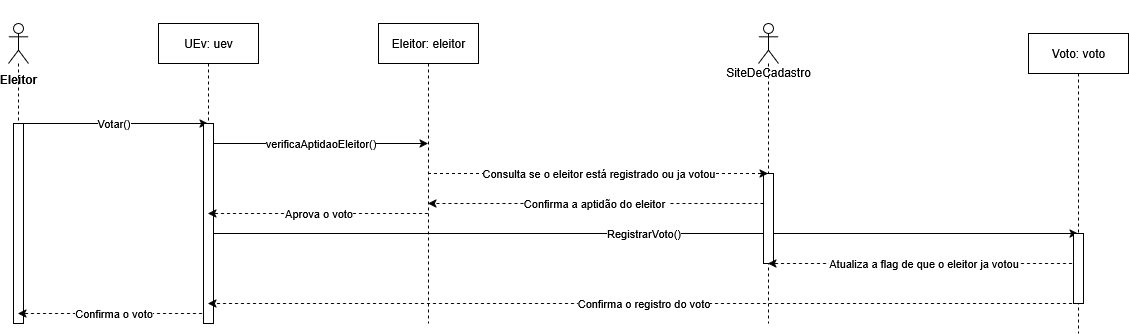

The diagram above was exported from draw.io. Its source (the exported page's mxGraphModel, read from the mxfile embedded in the PNG):
<mxGraphModel dx="872" dy="439" grid="1" gridSize="10" guides="1" tooltips="1" connect="1" arrows="1" fold="1" page="1" pageScale="1" pageWidth="827" pageHeight="1169" math="0" shadow="0">
  <root>
    <mxCell id="0" />
    <mxCell id="1" parent="0" />
    <mxCell id="gh4EShhpUeF9torh4UTA-3" value="Votar()" style="edgeStyle=orthogonalEdgeStyle;rounded=0;orthogonalLoop=1;jettySize=auto;html=1;curved=0;" parent="1" source="gh4EShhpUeF9torh4UTA-1" target="gh4EShhpUeF9torh4UTA-2" edge="1">
      <mxGeometry relative="1" as="geometry">
        <Array as="points">
          <mxPoint x="250" y="330" />
          <mxPoint x="250" y="330" />
        </Array>
      </mxGeometry>
    </mxCell>
    <mxCell id="gh4EShhpUeF9torh4UTA-1" value="&lt;div&gt;&lt;b&gt;&lt;br&gt;&lt;/b&gt;&lt;/div&gt;&lt;div&gt;&lt;b&gt;&lt;br&gt;&lt;/b&gt;&lt;/div&gt;&lt;div&gt;&lt;b&gt;&lt;br&gt;&lt;/b&gt;&lt;/div&gt;&lt;div&gt;&lt;b&gt;&lt;br&gt;&lt;/b&gt;&lt;/div&gt;&lt;div&gt;&lt;b&gt;&lt;br&gt;&lt;/b&gt;&lt;/div&gt;&lt;div&gt;&lt;b&gt;Eleitor&lt;/b&gt;&lt;/div&gt;" style="shape=umlLifeline;perimeter=lifelinePerimeter;whiteSpace=wrap;html=1;container=1;dropTarget=0;collapsible=0;recursiveResize=0;outlineConnect=0;portConstraint=eastwest;newEdgeStyle={&quot;curved&quot;:0,&quot;rounded&quot;:0};participant=umlActor;" parent="1" vertex="1">
      <mxGeometry x="110" y="230" width="20" height="300" as="geometry" />
    </mxCell>
    <mxCell id="HSBeINhK71Con7T-M-9c-9" value="" style="html=1;points=[[0,0,0,0,5],[0,1,0,0,-5],[1,0,0,0,5],[1,1,0,0,-5]];perimeter=orthogonalPerimeter;outlineConnect=0;targetShapes=umlLifeline;portConstraint=eastwest;newEdgeStyle={&quot;curved&quot;:0,&quot;rounded&quot;:0};" parent="gh4EShhpUeF9torh4UTA-1" vertex="1">
      <mxGeometry x="5" y="100" width="10" height="200" as="geometry" />
    </mxCell>
    <mxCell id="HSBeINhK71Con7T-M-9c-6" value="RegistrarVoto()" style="edgeStyle=orthogonalEdgeStyle;rounded=0;orthogonalLoop=1;jettySize=auto;html=1;curved=0;" parent="1" source="gh4EShhpUeF9torh4UTA-2" target="HSBeINhK71Con7T-M-9c-5" edge="1">
      <mxGeometry relative="1" as="geometry">
        <Array as="points">
          <mxPoint x="460" y="440" />
          <mxPoint x="460" y="440" />
        </Array>
      </mxGeometry>
    </mxCell>
    <mxCell id="HSBeINhK71Con7T-M-9c-8" value="Confirma o voto" style="edgeStyle=orthogonalEdgeStyle;rounded=0;orthogonalLoop=1;jettySize=auto;html=1;curved=0;dashed=1;" parent="1" source="gh4EShhpUeF9torh4UTA-2" target="gh4EShhpUeF9torh4UTA-1" edge="1">
      <mxGeometry relative="1" as="geometry">
        <Array as="points">
          <mxPoint x="220" y="520" />
          <mxPoint x="220" y="520" />
        </Array>
      </mxGeometry>
    </mxCell>
    <mxCell id="gh4EShhpUeF9torh4UTA-2" value="UEv: uev" style="shape=umlLifeline;perimeter=lifelinePerimeter;whiteSpace=wrap;html=1;container=1;dropTarget=0;collapsible=0;recursiveResize=0;outlineConnect=0;portConstraint=eastwest;newEdgeStyle={&quot;curved&quot;:0,&quot;rounded&quot;:0};" parent="1" vertex="1">
      <mxGeometry x="260" y="230" width="100" height="300" as="geometry" />
    </mxCell>
    <mxCell id="HSBeINhK71Con7T-M-9c-10" value="" style="html=1;points=[[0,0,0,0,5],[0,1,0,0,-5],[1,0,0,0,5],[1,1,0,0,-5]];perimeter=orthogonalPerimeter;outlineConnect=0;targetShapes=umlLifeline;portConstraint=eastwest;newEdgeStyle={&quot;curved&quot;:0,&quot;rounded&quot;:0};" parent="gh4EShhpUeF9torh4UTA-2" vertex="1">
      <mxGeometry x="45" y="100" width="10" height="200" as="geometry" />
    </mxCell>
    <mxCell id="HSBeINhK71Con7T-M-9c-2" value="&lt;div&gt;&lt;br&gt;&lt;/div&gt;&lt;div&gt;&lt;br&gt;&lt;/div&gt;&lt;div&gt;&lt;br&gt;&lt;/div&gt;&lt;div&gt;&lt;br&gt;&lt;/div&gt;SiteDeCadastro" style="shape=umlLifeline;perimeter=lifelinePerimeter;whiteSpace=wrap;html=1;container=1;dropTarget=0;collapsible=0;recursiveResize=0;outlineConnect=0;portConstraint=eastwest;newEdgeStyle={&quot;curved&quot;:0,&quot;rounded&quot;:0};participant=umlActor;" parent="1" vertex="1">
      <mxGeometry x="860" y="230" width="20" height="300" as="geometry" />
    </mxCell>
    <mxCell id="HSBeINhK71Con7T-M-9c-13" value="" style="html=1;points=[[0,0,0,0,5],[0,1,0,0,-5],[1,0,0,0,5],[1,1,0,0,-5]];perimeter=orthogonalPerimeter;outlineConnect=0;targetShapes=umlLifeline;portConstraint=eastwest;newEdgeStyle={&quot;curved&quot;:0,&quot;rounded&quot;:0};" parent="HSBeINhK71Con7T-M-9c-2" vertex="1">
      <mxGeometry x="5" y="150" width="10" height="90" as="geometry" />
    </mxCell>
    <mxCell id="HSBeINhK71Con7T-M-9c-7" value="Confirma o registro do voto" style="edgeStyle=orthogonalEdgeStyle;rounded=0;orthogonalLoop=1;jettySize=auto;html=1;curved=0;dashed=1;" parent="1" source="HSBeINhK71Con7T-M-9c-5" target="gh4EShhpUeF9torh4UTA-2" edge="1">
      <mxGeometry relative="1" as="geometry">
        <Array as="points">
          <mxPoint x="520" y="510" />
          <mxPoint x="520" y="510" />
        </Array>
      </mxGeometry>
    </mxCell>
    <mxCell id="GLSh0_7rgjEcD8sPzeus-7" value="Atualiza a flag de que o eleitor ja votou" style="edgeStyle=orthogonalEdgeStyle;rounded=0;orthogonalLoop=1;jettySize=auto;html=1;curved=0;dashed=1;" edge="1" parent="1" source="HSBeINhK71Con7T-M-9c-5" target="HSBeINhK71Con7T-M-9c-2">
      <mxGeometry relative="1" as="geometry">
        <Array as="points">
          <mxPoint x="1070" y="470" />
          <mxPoint x="1070" y="470" />
        </Array>
      </mxGeometry>
    </mxCell>
    <mxCell id="HSBeINhK71Con7T-M-9c-5" value="Voto: voto" style="shape=umlLifeline;perimeter=lifelinePerimeter;whiteSpace=wrap;html=1;container=1;dropTarget=0;collapsible=0;recursiveResize=0;outlineConnect=0;portConstraint=eastwest;newEdgeStyle={&quot;curved&quot;:0,&quot;rounded&quot;:0};" parent="1" vertex="1">
      <mxGeometry x="1130" y="240" width="100" height="300" as="geometry" />
    </mxCell>
    <mxCell id="HSBeINhK71Con7T-M-9c-14" value="" style="html=1;points=[[0,0,0,0,5],[0,1,0,0,-5],[1,0,0,0,5],[1,1,0,0,-5]];perimeter=orthogonalPerimeter;outlineConnect=0;targetShapes=umlLifeline;portConstraint=eastwest;newEdgeStyle={&quot;curved&quot;:0,&quot;rounded&quot;:0};" parent="HSBeINhK71Con7T-M-9c-5" vertex="1">
      <mxGeometry x="45" y="200" width="10" height="70" as="geometry" />
    </mxCell>
    <mxCell id="GLSh0_7rgjEcD8sPzeus-3" value="Consulta se o eleitor está registrado ou ja votou" style="edgeStyle=orthogonalEdgeStyle;rounded=0;orthogonalLoop=1;jettySize=auto;html=1;curved=0;dashed=1;" edge="1" parent="1" source="GLSh0_7rgjEcD8sPzeus-1" target="HSBeINhK71Con7T-M-9c-2">
      <mxGeometry relative="1" as="geometry">
        <Array as="points">
          <mxPoint x="580" y="370" />
          <mxPoint x="580" y="370" />
        </Array>
      </mxGeometry>
    </mxCell>
    <mxCell id="GLSh0_7rgjEcD8sPzeus-5" value="Aprova o voto" style="edgeStyle=orthogonalEdgeStyle;rounded=0;orthogonalLoop=1;jettySize=auto;html=1;curved=0;dashed=1;" edge="1" parent="1" source="GLSh0_7rgjEcD8sPzeus-1" target="gh4EShhpUeF9torh4UTA-2">
      <mxGeometry relative="1" as="geometry">
        <Array as="points">
          <mxPoint x="430" y="420" />
          <mxPoint x="430" y="420" />
        </Array>
      </mxGeometry>
    </mxCell>
    <mxCell id="GLSh0_7rgjEcD8sPzeus-1" value="Eleitor: eleitor" style="shape=umlLifeline;perimeter=lifelinePerimeter;whiteSpace=wrap;html=1;container=1;dropTarget=0;collapsible=0;recursiveResize=0;outlineConnect=0;portConstraint=eastwest;newEdgeStyle={&quot;curved&quot;:0,&quot;rounded&quot;:0};" vertex="1" parent="1">
      <mxGeometry x="480" y="230" width="100" height="300" as="geometry" />
    </mxCell>
    <mxCell id="GLSh0_7rgjEcD8sPzeus-2" value="verificaAptidaoEleitor()" style="edgeStyle=orthogonalEdgeStyle;rounded=0;orthogonalLoop=1;jettySize=auto;html=1;curved=0;" edge="1" parent="1" source="HSBeINhK71Con7T-M-9c-10" target="GLSh0_7rgjEcD8sPzeus-1">
      <mxGeometry relative="1" as="geometry">
        <Array as="points">
          <mxPoint x="420" y="350" />
          <mxPoint x="420" y="350" />
        </Array>
      </mxGeometry>
    </mxCell>
    <mxCell id="GLSh0_7rgjEcD8sPzeus-4" value="&lt;div&gt;Confirma a aptidão do eleitor&amp;nbsp;&lt;/div&gt;" style="edgeStyle=orthogonalEdgeStyle;rounded=0;orthogonalLoop=1;jettySize=auto;html=1;curved=0;dashed=1;" edge="1" parent="1" source="HSBeINhK71Con7T-M-9c-13" target="GLSh0_7rgjEcD8sPzeus-1">
      <mxGeometry relative="1" as="geometry">
        <Array as="points">
          <mxPoint x="700" y="410" />
          <mxPoint x="700" y="410" />
        </Array>
      </mxGeometry>
    </mxCell>
  </root>
</mxGraphModel>